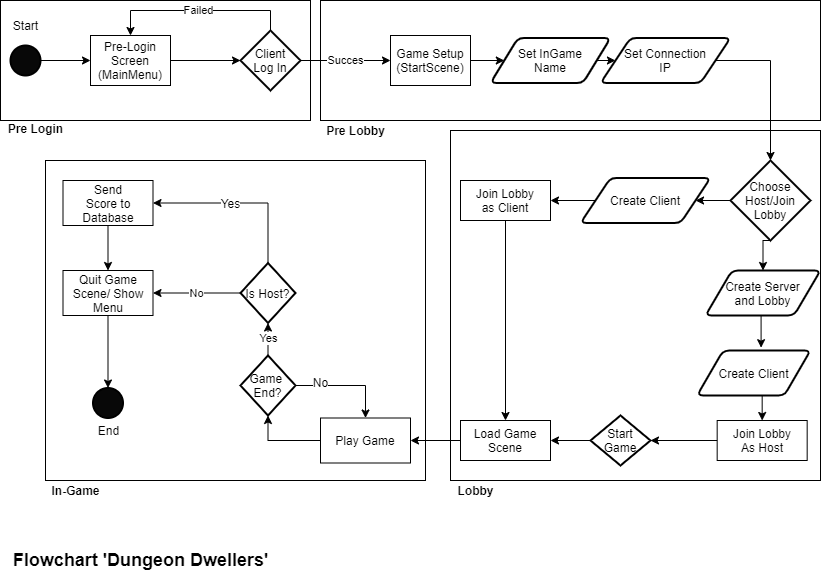

The diagram above was exported from draw.io. Its source (the exported page's mxGraphModel, read from the mxfile embedded in the PNG):
<mxGraphModel dx="1185" dy="685" grid="1" gridSize="10" guides="1" tooltips="1" connect="1" arrows="1" fold="1" page="1" pageScale="1" pageWidth="827" pageHeight="1169" math="0" shadow="0">
  <root>
    <mxCell id="WIyWlLk6GJQsqaUBKTNV-0" />
    <mxCell id="WIyWlLk6GJQsqaUBKTNV-1" parent="WIyWlLk6GJQsqaUBKTNV-0" />
    <mxCell id="zcdI4rVVjWZRLpwqJD5M-4" style="edgeStyle=orthogonalEdgeStyle;rounded=0;orthogonalLoop=1;jettySize=auto;html=1;exitX=1;exitY=0.5;exitDx=0;exitDy=0;exitPerimeter=0;" edge="1" parent="WIyWlLk6GJQsqaUBKTNV-1" source="zcdI4rVVjWZRLpwqJD5M-2" target="zcdI4rVVjWZRLpwqJD5M-5">
      <mxGeometry relative="1" as="geometry">
        <mxPoint x="100" y="85" as="targetPoint" />
      </mxGeometry>
    </mxCell>
    <mxCell id="zcdI4rVVjWZRLpwqJD5M-2" value="" style="strokeWidth=2;html=1;shape=mxgraph.flowchart.start_2;whiteSpace=wrap;fillColor=#080808;" vertex="1" parent="WIyWlLk6GJQsqaUBKTNV-1">
      <mxGeometry x="10" y="45" width="30" height="30" as="geometry" />
    </mxCell>
    <mxCell id="zcdI4rVVjWZRLpwqJD5M-11" style="edgeStyle=orthogonalEdgeStyle;rounded=0;orthogonalLoop=1;jettySize=auto;html=1;exitX=1;exitY=0.5;exitDx=0;exitDy=0;entryX=0;entryY=0.5;entryDx=0;entryDy=0;entryPerimeter=0;" edge="1" parent="WIyWlLk6GJQsqaUBKTNV-1" source="zcdI4rVVjWZRLpwqJD5M-5" target="zcdI4rVVjWZRLpwqJD5M-9">
      <mxGeometry relative="1" as="geometry" />
    </mxCell>
    <mxCell id="zcdI4rVVjWZRLpwqJD5M-5" value="Pre-Login&lt;br&gt;Screen (MainMenu)" style="rounded=0;whiteSpace=wrap;html=1;" vertex="1" parent="WIyWlLk6GJQsqaUBKTNV-1">
      <mxGeometry x="90" y="35" width="80" height="50" as="geometry" />
    </mxCell>
    <mxCell id="zcdI4rVVjWZRLpwqJD5M-10" value="Failed" style="edgeStyle=orthogonalEdgeStyle;rounded=0;orthogonalLoop=1;jettySize=auto;html=1;exitX=0.5;exitY=0;exitDx=0;exitDy=0;exitPerimeter=0;entryX=0.5;entryY=0;entryDx=0;entryDy=0;" edge="1" parent="WIyWlLk6GJQsqaUBKTNV-1" source="zcdI4rVVjWZRLpwqJD5M-9" target="zcdI4rVVjWZRLpwqJD5M-5">
      <mxGeometry relative="1" as="geometry" />
    </mxCell>
    <mxCell id="zcdI4rVVjWZRLpwqJD5M-17" value="Succes" style="edgeStyle=orthogonalEdgeStyle;rounded=0;orthogonalLoop=1;jettySize=auto;html=1;exitX=1;exitY=0.5;exitDx=0;exitDy=0;exitPerimeter=0;" edge="1" parent="WIyWlLk6GJQsqaUBKTNV-1" source="zcdI4rVVjWZRLpwqJD5M-9" target="zcdI4rVVjWZRLpwqJD5M-13">
      <mxGeometry relative="1" as="geometry" />
    </mxCell>
    <mxCell id="zcdI4rVVjWZRLpwqJD5M-9" value="Client&lt;br&gt;Log In" style="strokeWidth=2;html=1;shape=mxgraph.flowchart.decision;whiteSpace=wrap;fillColor=#FFFFFF;" vertex="1" parent="WIyWlLk6GJQsqaUBKTNV-1">
      <mxGeometry x="240" y="30" width="60" height="60" as="geometry" />
    </mxCell>
    <mxCell id="zcdI4rVVjWZRLpwqJD5M-23" style="edgeStyle=orthogonalEdgeStyle;rounded=0;orthogonalLoop=1;jettySize=auto;html=1;exitX=1;exitY=0.5;exitDx=0;exitDy=0;" edge="1" parent="WIyWlLk6GJQsqaUBKTNV-1" source="zcdI4rVVjWZRLpwqJD5M-13" target="zcdI4rVVjWZRLpwqJD5M-22">
      <mxGeometry relative="1" as="geometry" />
    </mxCell>
    <mxCell id="zcdI4rVVjWZRLpwqJD5M-13" value="Game Setup&lt;br&gt;(StartScene)" style="rounded=0;whiteSpace=wrap;html=1;" vertex="1" parent="WIyWlLk6GJQsqaUBKTNV-1">
      <mxGeometry x="390" y="35" width="80" height="50" as="geometry" />
    </mxCell>
    <mxCell id="zcdI4rVVjWZRLpwqJD5M-19" value="" style="rounded=0;whiteSpace=wrap;html=1;fillColor=none;" vertex="1" parent="WIyWlLk6GJQsqaUBKTNV-1">
      <mxGeometry width="310" height="120" as="geometry" />
    </mxCell>
    <mxCell id="zcdI4rVVjWZRLpwqJD5M-25" style="edgeStyle=orthogonalEdgeStyle;rounded=0;orthogonalLoop=1;jettySize=auto;html=1;exitX=1;exitY=0.5;exitDx=0;exitDy=0;entryX=0;entryY=0.5;entryDx=0;entryDy=0;" edge="1" parent="WIyWlLk6GJQsqaUBKTNV-1" source="zcdI4rVVjWZRLpwqJD5M-22" target="zcdI4rVVjWZRLpwqJD5M-24">
      <mxGeometry relative="1" as="geometry" />
    </mxCell>
    <mxCell id="zcdI4rVVjWZRLpwqJD5M-22" value="Set InGame&lt;br&gt;Name" style="shape=parallelogram;html=1;strokeWidth=2;perimeter=parallelogramPerimeter;whiteSpace=wrap;rounded=1;arcSize=12;size=0.23;fillColor=none;" vertex="1" parent="WIyWlLk6GJQsqaUBKTNV-1">
      <mxGeometry x="490" y="37.5" width="120" height="45" as="geometry" />
    </mxCell>
    <mxCell id="zcdI4rVVjWZRLpwqJD5M-28" style="edgeStyle=orthogonalEdgeStyle;rounded=0;orthogonalLoop=1;jettySize=auto;html=1;exitX=1;exitY=0.5;exitDx=0;exitDy=0;entryX=0.5;entryY=0;entryDx=0;entryDy=0;entryPerimeter=0;" edge="1" parent="WIyWlLk6GJQsqaUBKTNV-1" source="zcdI4rVVjWZRLpwqJD5M-24" target="zcdI4rVVjWZRLpwqJD5M-27">
      <mxGeometry relative="1" as="geometry">
        <Array as="points">
          <mxPoint x="770" y="60" />
        </Array>
      </mxGeometry>
    </mxCell>
    <mxCell id="zcdI4rVVjWZRLpwqJD5M-24" value="Set Connection&lt;br&gt;IP" style="shape=parallelogram;html=1;strokeWidth=2;perimeter=parallelogramPerimeter;whiteSpace=wrap;rounded=1;arcSize=12;size=0.23;fillColor=none;" vertex="1" parent="WIyWlLk6GJQsqaUBKTNV-1">
      <mxGeometry x="600" y="37.5" width="130" height="45" as="geometry" />
    </mxCell>
    <mxCell id="zcdI4rVVjWZRLpwqJD5M-34" style="edgeStyle=orthogonalEdgeStyle;rounded=0;orthogonalLoop=1;jettySize=auto;html=1;exitX=0;exitY=0.5;exitDx=0;exitDy=0;exitPerimeter=0;" edge="1" parent="WIyWlLk6GJQsqaUBKTNV-1" source="zcdI4rVVjWZRLpwqJD5M-27" target="zcdI4rVVjWZRLpwqJD5M-32">
      <mxGeometry relative="1" as="geometry" />
    </mxCell>
    <mxCell id="zcdI4rVVjWZRLpwqJD5M-37" style="edgeStyle=orthogonalEdgeStyle;rounded=0;orthogonalLoop=1;jettySize=auto;html=1;exitX=0.5;exitY=1;exitDx=0;exitDy=0;exitPerimeter=0;entryX=0.5;entryY=0;entryDx=0;entryDy=0;" edge="1" parent="WIyWlLk6GJQsqaUBKTNV-1" source="zcdI4rVVjWZRLpwqJD5M-27" target="zcdI4rVVjWZRLpwqJD5M-35">
      <mxGeometry relative="1" as="geometry" />
    </mxCell>
    <mxCell id="zcdI4rVVjWZRLpwqJD5M-27" value="Choose&lt;br&gt;Host/Join&lt;br&gt;Lobby" style="strokeWidth=2;html=1;shape=mxgraph.flowchart.decision;whiteSpace=wrap;fillColor=none;" vertex="1" parent="WIyWlLk6GJQsqaUBKTNV-1">
      <mxGeometry x="730" y="160" width="80" height="80" as="geometry" />
    </mxCell>
    <mxCell id="zcdI4rVVjWZRLpwqJD5M-48" style="edgeStyle=orthogonalEdgeStyle;rounded=0;orthogonalLoop=1;jettySize=auto;html=1;exitX=0.5;exitY=1;exitDx=0;exitDy=0;entryX=0.5;entryY=0;entryDx=0;entryDy=0;" edge="1" parent="WIyWlLk6GJQsqaUBKTNV-1" source="zcdI4rVVjWZRLpwqJD5M-31" target="zcdI4rVVjWZRLpwqJD5M-46">
      <mxGeometry relative="1" as="geometry" />
    </mxCell>
    <mxCell id="zcdI4rVVjWZRLpwqJD5M-31" value="Join Lobby&lt;br&gt;as Client" style="rounded=0;whiteSpace=wrap;html=1;fillColor=none;" vertex="1" parent="WIyWlLk6GJQsqaUBKTNV-1">
      <mxGeometry x="460" y="180" width="90" height="40" as="geometry" />
    </mxCell>
    <mxCell id="zcdI4rVVjWZRLpwqJD5M-33" style="edgeStyle=orthogonalEdgeStyle;rounded=0;orthogonalLoop=1;jettySize=auto;html=1;exitX=0;exitY=0.5;exitDx=0;exitDy=0;entryX=1;entryY=0.5;entryDx=0;entryDy=0;" edge="1" parent="WIyWlLk6GJQsqaUBKTNV-1" source="zcdI4rVVjWZRLpwqJD5M-32" target="zcdI4rVVjWZRLpwqJD5M-31">
      <mxGeometry relative="1" as="geometry" />
    </mxCell>
    <mxCell id="zcdI4rVVjWZRLpwqJD5M-32" value="Create Client" style="shape=parallelogram;html=1;strokeWidth=2;perimeter=parallelogramPerimeter;whiteSpace=wrap;rounded=1;arcSize=12;size=0.23;fillColor=none;" vertex="1" parent="WIyWlLk6GJQsqaUBKTNV-1">
      <mxGeometry x="580" y="177.5" width="130" height="45" as="geometry" />
    </mxCell>
    <mxCell id="zcdI4rVVjWZRLpwqJD5M-38" style="edgeStyle=orthogonalEdgeStyle;rounded=0;orthogonalLoop=1;jettySize=auto;html=1;exitX=0.5;exitY=1;exitDx=0;exitDy=0;entryX=0.564;entryY=-0.063;entryDx=0;entryDy=0;entryPerimeter=0;" edge="1" parent="WIyWlLk6GJQsqaUBKTNV-1" source="zcdI4rVVjWZRLpwqJD5M-35" target="zcdI4rVVjWZRLpwqJD5M-36">
      <mxGeometry relative="1" as="geometry" />
    </mxCell>
    <mxCell id="zcdI4rVVjWZRLpwqJD5M-35" value="Create Server&lt;br&gt;and Lobby" style="shape=parallelogram;html=1;strokeWidth=2;perimeter=parallelogramPerimeter;whiteSpace=wrap;rounded=1;arcSize=12;size=0.23;fillColor=none;" vertex="1" parent="WIyWlLk6GJQsqaUBKTNV-1">
      <mxGeometry x="705" y="270" width="115" height="45" as="geometry" />
    </mxCell>
    <mxCell id="zcdI4rVVjWZRLpwqJD5M-40" style="edgeStyle=orthogonalEdgeStyle;rounded=0;orthogonalLoop=1;jettySize=auto;html=1;exitX=0.5;exitY=1;exitDx=0;exitDy=0;entryX=0.5;entryY=0;entryDx=0;entryDy=0;" edge="1" parent="WIyWlLk6GJQsqaUBKTNV-1" source="zcdI4rVVjWZRLpwqJD5M-36" target="zcdI4rVVjWZRLpwqJD5M-39">
      <mxGeometry relative="1" as="geometry" />
    </mxCell>
    <mxCell id="zcdI4rVVjWZRLpwqJD5M-36" value="Create Client" style="shape=parallelogram;html=1;strokeWidth=2;perimeter=parallelogramPerimeter;whiteSpace=wrap;rounded=1;arcSize=12;size=0.23;fillColor=none;" vertex="1" parent="WIyWlLk6GJQsqaUBKTNV-1">
      <mxGeometry x="696.67" y="350" width="113.33" height="45" as="geometry" />
    </mxCell>
    <mxCell id="zcdI4rVVjWZRLpwqJD5M-44" style="edgeStyle=orthogonalEdgeStyle;rounded=0;orthogonalLoop=1;jettySize=auto;html=1;exitX=0;exitY=0.5;exitDx=0;exitDy=0;entryX=1;entryY=0.5;entryDx=0;entryDy=0;entryPerimeter=0;" edge="1" parent="WIyWlLk6GJQsqaUBKTNV-1" source="zcdI4rVVjWZRLpwqJD5M-39" target="zcdI4rVVjWZRLpwqJD5M-43">
      <mxGeometry relative="1" as="geometry" />
    </mxCell>
    <mxCell id="zcdI4rVVjWZRLpwqJD5M-39" value="Join Lobby&lt;br&gt;As Host" style="rounded=0;whiteSpace=wrap;html=1;fillColor=none;" vertex="1" parent="WIyWlLk6GJQsqaUBKTNV-1">
      <mxGeometry x="716.67" y="420" width="90" height="40" as="geometry" />
    </mxCell>
    <mxCell id="zcdI4rVVjWZRLpwqJD5M-47" style="edgeStyle=orthogonalEdgeStyle;rounded=0;orthogonalLoop=1;jettySize=auto;html=1;exitX=0;exitY=0.5;exitDx=0;exitDy=0;exitPerimeter=0;entryX=1;entryY=0.5;entryDx=0;entryDy=0;" edge="1" parent="WIyWlLk6GJQsqaUBKTNV-1" source="zcdI4rVVjWZRLpwqJD5M-43" target="zcdI4rVVjWZRLpwqJD5M-46">
      <mxGeometry relative="1" as="geometry" />
    </mxCell>
    <mxCell id="zcdI4rVVjWZRLpwqJD5M-43" value="Start Game" style="strokeWidth=2;html=1;shape=mxgraph.flowchart.decision;whiteSpace=wrap;fillColor=none;" vertex="1" parent="WIyWlLk6GJQsqaUBKTNV-1">
      <mxGeometry x="590" y="415" width="60" height="50" as="geometry" />
    </mxCell>
    <mxCell id="zcdI4rVVjWZRLpwqJD5M-55" style="edgeStyle=orthogonalEdgeStyle;rounded=0;orthogonalLoop=1;jettySize=auto;html=1;exitX=0;exitY=0.5;exitDx=0;exitDy=0;entryX=1;entryY=0.5;entryDx=0;entryDy=0;" edge="1" parent="WIyWlLk6GJQsqaUBKTNV-1" source="zcdI4rVVjWZRLpwqJD5M-46" target="zcdI4rVVjWZRLpwqJD5M-54">
      <mxGeometry relative="1" as="geometry" />
    </mxCell>
    <mxCell id="zcdI4rVVjWZRLpwqJD5M-46" value="Load Game Scene" style="rounded=0;whiteSpace=wrap;html=1;fillColor=none;" vertex="1" parent="WIyWlLk6GJQsqaUBKTNV-1">
      <mxGeometry x="460" y="420" width="90" height="40" as="geometry" />
    </mxCell>
    <mxCell id="zcdI4rVVjWZRLpwqJD5M-49" value="&lt;b&gt;Pre Login&lt;/b&gt;" style="text;html=1;align=center;verticalAlign=middle;resizable=0;points=[];autosize=1;" vertex="1" parent="WIyWlLk6GJQsqaUBKTNV-1">
      <mxGeometry y="117.5" width="70" height="20" as="geometry" />
    </mxCell>
    <mxCell id="zcdI4rVVjWZRLpwqJD5M-51" value="" style="rounded=0;whiteSpace=wrap;html=1;fillColor=none;" vertex="1" parent="WIyWlLk6GJQsqaUBKTNV-1">
      <mxGeometry x="320" width="500" height="120" as="geometry" />
    </mxCell>
    <mxCell id="zcdI4rVVjWZRLpwqJD5M-52" value="&lt;b&gt;Pre Lobby&lt;/b&gt;" style="text;html=1;align=center;verticalAlign=middle;resizable=0;points=[];autosize=1;" vertex="1" parent="WIyWlLk6GJQsqaUBKTNV-1">
      <mxGeometry x="320" y="120" width="70" height="20" as="geometry" />
    </mxCell>
    <mxCell id="zcdI4rVVjWZRLpwqJD5M-58" style="edgeStyle=orthogonalEdgeStyle;rounded=0;orthogonalLoop=1;jettySize=auto;html=1;exitX=0;exitY=0.5;exitDx=0;exitDy=0;" edge="1" parent="WIyWlLk6GJQsqaUBKTNV-1" source="zcdI4rVVjWZRLpwqJD5M-54" target="zcdI4rVVjWZRLpwqJD5M-57">
      <mxGeometry relative="1" as="geometry" />
    </mxCell>
    <mxCell id="zcdI4rVVjWZRLpwqJD5M-54" value="Play Game" style="rounded=0;whiteSpace=wrap;html=1;fillColor=none;" vertex="1" parent="WIyWlLk6GJQsqaUBKTNV-1">
      <mxGeometry x="320" y="417.5" width="90" height="45" as="geometry" />
    </mxCell>
    <mxCell id="zcdI4rVVjWZRLpwqJD5M-71" style="edgeStyle=orthogonalEdgeStyle;rounded=0;orthogonalLoop=1;jettySize=auto;html=1;exitX=1;exitY=0.5;exitDx=0;exitDy=0;exitPerimeter=0;entryX=0.5;entryY=0;entryDx=0;entryDy=0;" edge="1" parent="WIyWlLk6GJQsqaUBKTNV-1" source="zcdI4rVVjWZRLpwqJD5M-57" target="zcdI4rVVjWZRLpwqJD5M-54">
      <mxGeometry relative="1" as="geometry" />
    </mxCell>
    <mxCell id="zcdI4rVVjWZRLpwqJD5M-72" value="No" style="text;html=1;align=center;verticalAlign=middle;resizable=0;points=[];labelBackgroundColor=#ffffff;" vertex="1" connectable="0" parent="zcdI4rVVjWZRLpwqJD5M-71">
      <mxGeometry x="-0.5285" y="3" relative="1" as="geometry">
        <mxPoint as="offset" />
      </mxGeometry>
    </mxCell>
    <mxCell id="zcdI4rVVjWZRLpwqJD5M-73" value="Yes" style="edgeStyle=orthogonalEdgeStyle;rounded=0;orthogonalLoop=1;jettySize=auto;html=1;exitX=0.5;exitY=0;exitDx=0;exitDy=0;exitPerimeter=0;entryX=0.5;entryY=1;entryDx=0;entryDy=0;entryPerimeter=0;" edge="1" parent="WIyWlLk6GJQsqaUBKTNV-1" source="zcdI4rVVjWZRLpwqJD5M-57" target="zcdI4rVVjWZRLpwqJD5M-62">
      <mxGeometry relative="1" as="geometry">
        <Array as="points">
          <mxPoint x="268" y="340" />
          <mxPoint x="268" y="340" />
        </Array>
      </mxGeometry>
    </mxCell>
    <mxCell id="zcdI4rVVjWZRLpwqJD5M-57" value="Game&amp;nbsp;&lt;br&gt;End?" style="strokeWidth=2;html=1;shape=mxgraph.flowchart.decision;whiteSpace=wrap;fillColor=none;" vertex="1" parent="WIyWlLk6GJQsqaUBKTNV-1">
      <mxGeometry x="240" y="355" width="55" height="60" as="geometry" />
    </mxCell>
    <mxCell id="zcdI4rVVjWZRLpwqJD5M-74" style="edgeStyle=orthogonalEdgeStyle;rounded=0;orthogonalLoop=1;jettySize=auto;html=1;exitX=0.5;exitY=0;exitDx=0;exitDy=0;exitPerimeter=0;entryX=1;entryY=0.5;entryDx=0;entryDy=0;" edge="1" parent="WIyWlLk6GJQsqaUBKTNV-1" source="zcdI4rVVjWZRLpwqJD5M-62" target="zcdI4rVVjWZRLpwqJD5M-66">
      <mxGeometry relative="1" as="geometry" />
    </mxCell>
    <mxCell id="zcdI4rVVjWZRLpwqJD5M-75" value="Yes" style="text;html=1;align=center;verticalAlign=middle;resizable=0;points=[];labelBackgroundColor=#ffffff;" vertex="1" connectable="0" parent="zcdI4rVVjWZRLpwqJD5M-74">
      <mxGeometry x="0.1146" y="1" relative="1" as="geometry">
        <mxPoint y="-1" as="offset" />
      </mxGeometry>
    </mxCell>
    <mxCell id="zcdI4rVVjWZRLpwqJD5M-77" value="No" style="edgeStyle=orthogonalEdgeStyle;rounded=0;orthogonalLoop=1;jettySize=auto;html=1;exitX=0;exitY=0.5;exitDx=0;exitDy=0;exitPerimeter=0;entryX=1;entryY=0.5;entryDx=0;entryDy=0;" edge="1" parent="WIyWlLk6GJQsqaUBKTNV-1" source="zcdI4rVVjWZRLpwqJD5M-62" target="zcdI4rVVjWZRLpwqJD5M-70">
      <mxGeometry relative="1" as="geometry" />
    </mxCell>
    <mxCell id="zcdI4rVVjWZRLpwqJD5M-62" value="Is Host?" style="strokeWidth=2;html=1;shape=mxgraph.flowchart.decision;whiteSpace=wrap;fillColor=none;" vertex="1" parent="WIyWlLk6GJQsqaUBKTNV-1">
      <mxGeometry x="240" y="262.5" width="55" height="60" as="geometry" />
    </mxCell>
    <mxCell id="zcdI4rVVjWZRLpwqJD5M-76" style="edgeStyle=orthogonalEdgeStyle;rounded=0;orthogonalLoop=1;jettySize=auto;html=1;exitX=0.5;exitY=1;exitDx=0;exitDy=0;entryX=0.5;entryY=0;entryDx=0;entryDy=0;" edge="1" parent="WIyWlLk6GJQsqaUBKTNV-1" source="zcdI4rVVjWZRLpwqJD5M-66" target="zcdI4rVVjWZRLpwqJD5M-70">
      <mxGeometry relative="1" as="geometry" />
    </mxCell>
    <mxCell id="zcdI4rVVjWZRLpwqJD5M-66" value="Send&lt;br&gt;Score to&lt;br&gt;Database" style="rounded=0;whiteSpace=wrap;html=1;fillColor=none;" vertex="1" parent="WIyWlLk6GJQsqaUBKTNV-1">
      <mxGeometry x="62.5" y="180" width="90" height="45" as="geometry" />
    </mxCell>
    <mxCell id="zcdI4rVVjWZRLpwqJD5M-81" style="edgeStyle=orthogonalEdgeStyle;rounded=0;orthogonalLoop=1;jettySize=auto;html=1;exitX=0.5;exitY=1;exitDx=0;exitDy=0;entryX=0.5;entryY=0;entryDx=0;entryDy=0;entryPerimeter=0;" edge="1" parent="WIyWlLk6GJQsqaUBKTNV-1" source="zcdI4rVVjWZRLpwqJD5M-70" target="zcdI4rVVjWZRLpwqJD5M-80">
      <mxGeometry relative="1" as="geometry" />
    </mxCell>
    <mxCell id="zcdI4rVVjWZRLpwqJD5M-70" value="Quit Game&lt;br&gt;Scene/ Show Menu" style="rounded=0;whiteSpace=wrap;html=1;fillColor=none;" vertex="1" parent="WIyWlLk6GJQsqaUBKTNV-1">
      <mxGeometry x="62.5" y="270" width="90" height="45" as="geometry" />
    </mxCell>
    <mxCell id="zcdI4rVVjWZRLpwqJD5M-80" value="" style="strokeWidth=2;html=1;shape=mxgraph.flowchart.start_2;whiteSpace=wrap;fillColor=#080808;" vertex="1" parent="WIyWlLk6GJQsqaUBKTNV-1">
      <mxGeometry x="92.5" y="387.5" width="30" height="30" as="geometry" />
    </mxCell>
    <mxCell id="zcdI4rVVjWZRLpwqJD5M-82" value="Start" style="text;html=1;align=center;verticalAlign=middle;resizable=0;points=[];autosize=1;" vertex="1" parent="WIyWlLk6GJQsqaUBKTNV-1">
      <mxGeometry x="5" y="15" width="40" height="20" as="geometry" />
    </mxCell>
    <mxCell id="zcdI4rVVjWZRLpwqJD5M-83" value="End" style="text;html=1;align=center;verticalAlign=middle;resizable=0;points=[];autosize=1;" vertex="1" parent="WIyWlLk6GJQsqaUBKTNV-1">
      <mxGeometry x="87.5" y="420" width="40" height="20" as="geometry" />
    </mxCell>
    <mxCell id="zcdI4rVVjWZRLpwqJD5M-84" value="" style="rounded=0;whiteSpace=wrap;html=1;fillColor=none;" vertex="1" parent="WIyWlLk6GJQsqaUBKTNV-1">
      <mxGeometry x="450" y="130" width="370" height="350" as="geometry" />
    </mxCell>
    <mxCell id="zcdI4rVVjWZRLpwqJD5M-85" value="&lt;b&gt;Lobby&lt;/b&gt;" style="text;html=1;align=center;verticalAlign=middle;resizable=0;points=[];autosize=1;" vertex="1" parent="WIyWlLk6GJQsqaUBKTNV-1">
      <mxGeometry x="450" y="480" width="50" height="20" as="geometry" />
    </mxCell>
    <mxCell id="zcdI4rVVjWZRLpwqJD5M-86" value="" style="rounded=0;whiteSpace=wrap;html=1;fillColor=none;" vertex="1" parent="WIyWlLk6GJQsqaUBKTNV-1">
      <mxGeometry x="45" y="160" width="380" height="320" as="geometry" />
    </mxCell>
    <mxCell id="zcdI4rVVjWZRLpwqJD5M-87" value="&lt;b&gt;In-Game&lt;/b&gt;" style="text;html=1;align=center;verticalAlign=middle;resizable=0;points=[];autosize=1;" vertex="1" parent="WIyWlLk6GJQsqaUBKTNV-1">
      <mxGeometry x="45" y="480" width="60" height="20" as="geometry" />
    </mxCell>
    <mxCell id="zcdI4rVVjWZRLpwqJD5M-88" value="&lt;b&gt;&lt;font style=&quot;font-size: 18px&quot;&gt;Flowchart 'Dungeon Dwellers'&lt;/font&gt;&lt;/b&gt;" style="text;html=1;align=center;verticalAlign=middle;resizable=0;points=[];autosize=1;" vertex="1" parent="WIyWlLk6GJQsqaUBKTNV-1">
      <mxGeometry x="5" y="550" width="270" height="20" as="geometry" />
    </mxCell>
  </root>
</mxGraphModel>